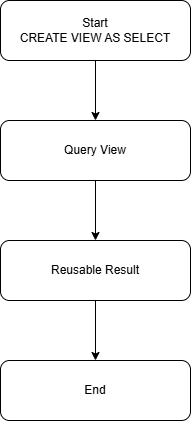

The diagram above was exported from draw.io. Its source (the exported page's mxGraphModel, read from the mxfile embedded in the PNG):
<mxGraphModel dx="1030" dy="596" grid="1" gridSize="10" guides="1" tooltips="1" connect="1" arrows="1" fold="1" page="1" pageScale="1" pageWidth="850" pageHeight="1100" math="0" shadow="0">
  <root>
    <mxCell id="0" />
    <mxCell id="1" parent="0" />
    <mxCell id="Tt9kXb8kTtbxbwzOgmXw-6" edge="1" parent="1" source="Tt9kXb8kTtbxbwzOgmXw-2" style="edgeStyle=orthogonalEdgeStyle;rounded=0;orthogonalLoop=1;jettySize=auto;html=1;" target="Tt9kXb8kTtbxbwzOgmXw-3" value="">
      <mxGeometry relative="1" as="geometry" />
    </mxCell>
    <mxCell id="Tt9kXb8kTtbxbwzOgmXw-2" parent="1" style="rounded=1;whiteSpace=wrap;html=1;" value="Start&lt;br&gt;&lt;div&gt;CREATE VIEW AS SELECT&lt;/div&gt;" vertex="1">
      <mxGeometry height="60" width="190" x="330" y="70" as="geometry" />
    </mxCell>
    <mxCell id="Tt9kXb8kTtbxbwzOgmXw-7" edge="1" parent="1" source="Tt9kXb8kTtbxbwzOgmXw-3" style="edgeStyle=orthogonalEdgeStyle;rounded=0;orthogonalLoop=1;jettySize=auto;html=1;" target="Tt9kXb8kTtbxbwzOgmXw-4" value="">
      <mxGeometry relative="1" as="geometry" />
    </mxCell>
    <mxCell id="Tt9kXb8kTtbxbwzOgmXw-3" parent="1" style="rounded=1;whiteSpace=wrap;html=1;" value="Query View" vertex="1">
      <mxGeometry height="60" width="190" x="330" y="190" as="geometry" />
    </mxCell>
    <mxCell id="Tt9kXb8kTtbxbwzOgmXw-8" edge="1" parent="1" source="Tt9kXb8kTtbxbwzOgmXw-4" style="edgeStyle=orthogonalEdgeStyle;rounded=0;orthogonalLoop=1;jettySize=auto;html=1;" target="Tt9kXb8kTtbxbwzOgmXw-5" value="">
      <mxGeometry relative="1" as="geometry" />
    </mxCell>
    <mxCell id="Tt9kXb8kTtbxbwzOgmXw-4" parent="1" style="rounded=1;whiteSpace=wrap;html=1;" value="Reusable Result" vertex="1">
      <mxGeometry height="60" width="190" x="330" y="310" as="geometry" />
    </mxCell>
    <mxCell id="Tt9kXb8kTtbxbwzOgmXw-5" parent="1" style="rounded=1;whiteSpace=wrap;html=1;" value="End" vertex="1">
      <mxGeometry height="60" width="190" x="330" y="430" as="geometry" />
    </mxCell>
  </root>
</mxGraphModel>